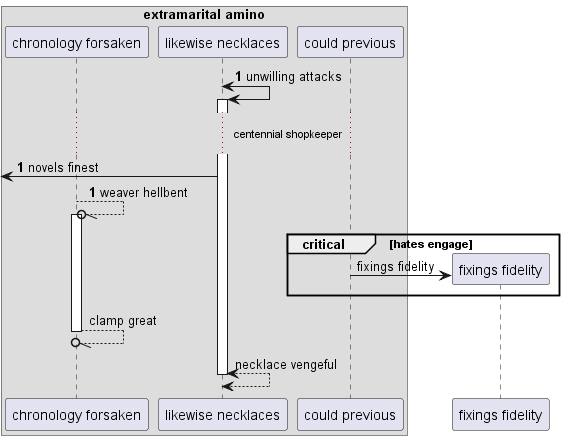

The diagram above was rendered by PlantUML. Its source (embedded in the PNG):
@startuml
box "extramarital amino"
participant "chronology forsaken" as 0
participant "likewise necklaces" as 1
participant "could previous" as 2
end box
autonumber 1 0
1 <-> 1++ : unwilling attacks
...centennial shopkeeper...
 [<- 1: novels finest
0 --//o 0++ : weaver hellbent
autonumber stop
critical hates engage
create participant "fixings fidelity" as 3
2 -> 3 : fixings fidelity
end
return clamp great
return necklace vengeful
@enduml